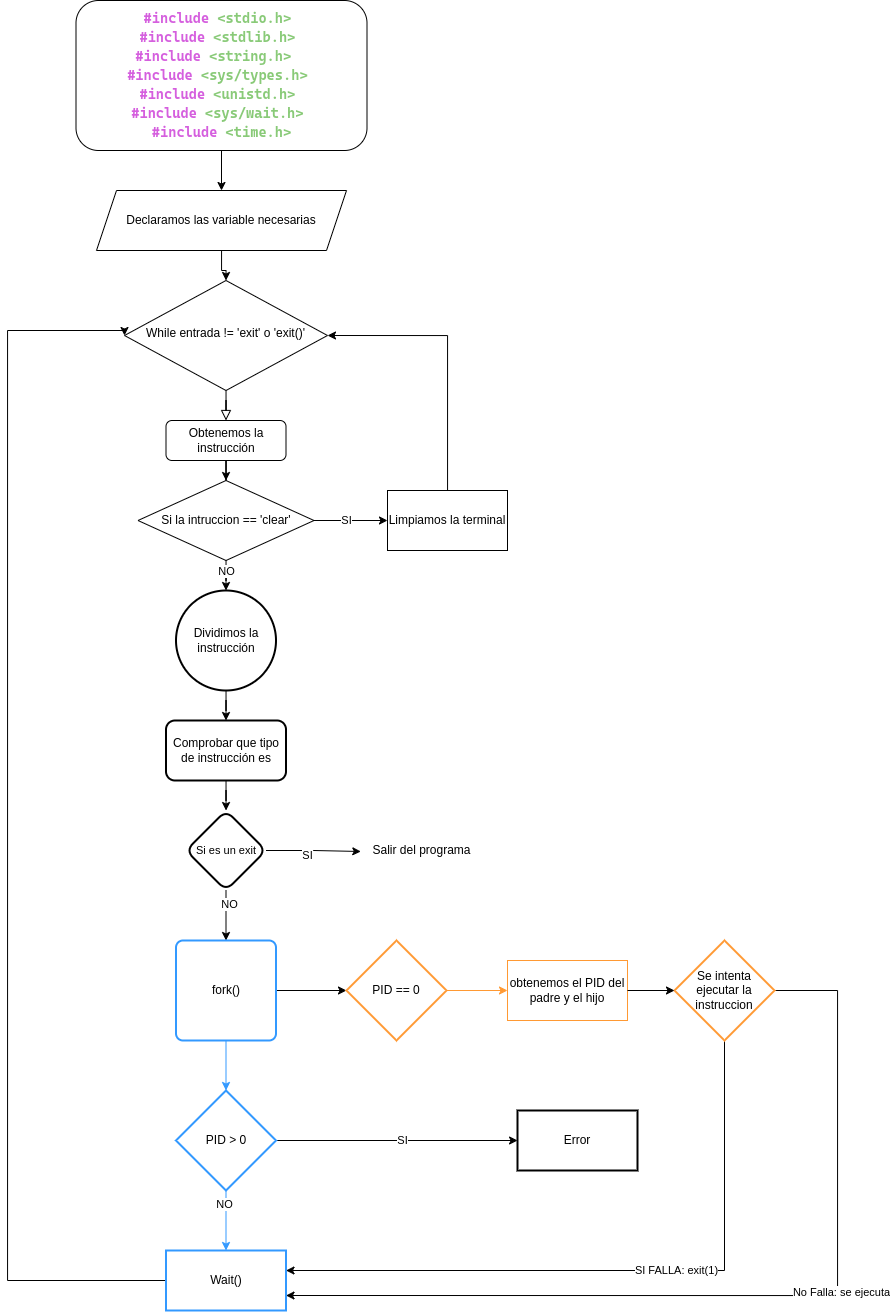

The diagram above was exported from draw.io. Its source (the exported page's mxGraphModel, read from the mxfile embedded in the PNG):
<mxGraphModel dx="1969" dy="2134" grid="1" gridSize="10" guides="1" tooltips="1" connect="1" arrows="1" fold="1" page="1" pageScale="1" pageWidth="827" pageHeight="1169" math="0" shadow="0">
  <root>
    <mxCell id="WIyWlLk6GJQsqaUBKTNV-0" />
    <mxCell id="WIyWlLk6GJQsqaUBKTNV-1" parent="WIyWlLk6GJQsqaUBKTNV-0" />
    <mxCell id="qGdtZCTAcSeKCzQkQ6fK-1" style="edgeStyle=orthogonalEdgeStyle;rounded=0;orthogonalLoop=1;jettySize=auto;html=1;entryX=0.5;entryY=0;entryDx=0;entryDy=0;" parent="WIyWlLk6GJQsqaUBKTNV-1" source="WIyWlLk6GJQsqaUBKTNV-3" target="qGdtZCTAcSeKCzQkQ6fK-0" edge="1">
      <mxGeometry relative="1" as="geometry" />
    </mxCell>
    <mxCell id="WIyWlLk6GJQsqaUBKTNV-3" value="&lt;div style=&quot;color: rgb(171, 178, 191); font-family: &amp;quot;Cascadia Code PL&amp;quot;, Consolas, &amp;quot;Courier  New&amp;quot;, monospace, &amp;quot;Droid Sans Mono&amp;quot;, &amp;quot;monospace&amp;quot;, monospace; font-size: 14px; line-height: 19px; white-space: pre;&quot;&gt;&lt;div style=&quot;line-height: 19px;&quot;&gt;&lt;div style=&quot;&quot;&gt;&lt;b style=&quot;&quot;&gt;&lt;span style=&quot;color: rgb(213, 95, 222);&quot;&gt;#include&lt;/span&gt; &lt;span style=&quot;color: rgb(137, 202, 120);&quot;&gt;&amp;lt;stdio.h&amp;gt;&lt;/span&gt; &lt;/b&gt;&lt;/div&gt;&lt;div style=&quot;&quot;&gt;&lt;b&gt;&lt;span style=&quot;color: #d55fde;&quot;&gt;#include&lt;/span&gt; &lt;span style=&quot;color: #89ca78;&quot;&gt;&amp;lt;stdlib.h&amp;gt;&lt;/span&gt; &lt;/b&gt;&lt;/div&gt;&lt;div style=&quot;&quot;&gt;&lt;b&gt;&lt;span style=&quot;color: #d55fde;&quot;&gt;#include&lt;/span&gt; &lt;span style=&quot;color: #89ca78;&quot;&gt;&amp;lt;string.h&amp;gt;&lt;/span&gt; &lt;span style=&quot;color: #7f848e;font-style: italic;&quot;&gt; &lt;/span&gt;&lt;/b&gt;&lt;/div&gt;&lt;div style=&quot;&quot;&gt;&lt;b&gt;&lt;span style=&quot;color: #d55fde;&quot;&gt;#include&lt;/span&gt; &lt;span style=&quot;color: #89ca78;&quot;&gt;&amp;lt;sys/types.h&amp;gt;&lt;/span&gt; &lt;/b&gt;&lt;/div&gt;&lt;div style=&quot;&quot;&gt;&lt;b&gt;&lt;span style=&quot;color: #d55fde;&quot;&gt;#include&lt;/span&gt; &lt;span style=&quot;color: #89ca78;&quot;&gt;&amp;lt;unistd.h&amp;gt;&lt;/span&gt; &lt;/b&gt;&lt;/div&gt;&lt;div style=&quot;&quot;&gt;&lt;b&gt;&lt;span style=&quot;color: #d55fde;&quot;&gt;#include&lt;/span&gt; &lt;span style=&quot;color: #89ca78;&quot;&gt;&amp;lt;sys/wait.h&amp;gt;&lt;/span&gt; &lt;/b&gt;&lt;/div&gt;&lt;div style=&quot;&quot;&gt;&lt;b style=&quot;&quot;&gt;&lt;span style=&quot;color: rgb(213, 95, 222);&quot;&gt;#include&lt;/span&gt; &lt;span style=&quot;color: rgb(137, 202, 120);&quot;&gt;&amp;lt;time.h&amp;gt;&lt;/span&gt;&lt;/b&gt;&lt;/div&gt;&lt;/div&gt;&lt;/div&gt;" style="rounded=1;whiteSpace=wrap;html=1;fontSize=12;glass=0;strokeWidth=1;shadow=0;strokeColor=#000000;" parent="WIyWlLk6GJQsqaUBKTNV-1" vertex="1">
      <mxGeometry x="128.5" y="-40" width="291" height="150" as="geometry" />
    </mxCell>
    <mxCell id="WIyWlLk6GJQsqaUBKTNV-4" value="" style="rounded=0;html=1;jettySize=auto;orthogonalLoop=1;fontSize=11;endArrow=block;endFill=0;endSize=8;strokeWidth=1;shadow=0;labelBackgroundColor=none;edgeStyle=orthogonalEdgeStyle;entryX=0.5;entryY=0;entryDx=0;entryDy=0;" parent="WIyWlLk6GJQsqaUBKTNV-1" source="WIyWlLk6GJQsqaUBKTNV-6" target="WIyWlLk6GJQsqaUBKTNV-12" edge="1">
      <mxGeometry y="20" relative="1" as="geometry">
        <mxPoint as="offset" />
        <mxPoint x="260" y="370" as="targetPoint" />
      </mxGeometry>
    </mxCell>
    <mxCell id="WIyWlLk6GJQsqaUBKTNV-6" value="While entrada != 'exit' o 'exit()'" style="rhombus;whiteSpace=wrap;html=1;shadow=0;fontFamily=Helvetica;fontSize=12;align=center;strokeWidth=1;spacing=6;spacingTop=-4;" parent="WIyWlLk6GJQsqaUBKTNV-1" vertex="1">
      <mxGeometry x="177" y="240" width="203" height="110" as="geometry" />
    </mxCell>
    <mxCell id="qGdtZCTAcSeKCzQkQ6fK-4" style="edgeStyle=orthogonalEdgeStyle;rounded=0;orthogonalLoop=1;jettySize=auto;html=1;entryX=0.5;entryY=0;entryDx=0;entryDy=0;" parent="WIyWlLk6GJQsqaUBKTNV-1" source="WIyWlLk6GJQsqaUBKTNV-12" target="qGdtZCTAcSeKCzQkQ6fK-3" edge="1">
      <mxGeometry relative="1" as="geometry" />
    </mxCell>
    <mxCell id="WIyWlLk6GJQsqaUBKTNV-12" value="Obtenemos la instrucción" style="rounded=1;whiteSpace=wrap;html=1;fontSize=12;glass=0;strokeWidth=1;shadow=0;" parent="WIyWlLk6GJQsqaUBKTNV-1" vertex="1">
      <mxGeometry x="218.5" y="380" width="120" height="40" as="geometry" />
    </mxCell>
    <mxCell id="qGdtZCTAcSeKCzQkQ6fK-6" style="edgeStyle=orthogonalEdgeStyle;rounded=0;orthogonalLoop=1;jettySize=auto;html=1;entryX=0.5;entryY=0;entryDx=0;entryDy=0;" parent="WIyWlLk6GJQsqaUBKTNV-1" source="9DUZdhgLY3mF6AFdjixy-0" target="9DUZdhgLY3mF6AFdjixy-1" edge="1">
      <mxGeometry relative="1" as="geometry" />
    </mxCell>
    <mxCell id="9DUZdhgLY3mF6AFdjixy-0" value="Dividimos la instrucción" style="strokeWidth=2;html=1;shape=mxgraph.flowchart.start_2;whiteSpace=wrap;" parent="WIyWlLk6GJQsqaUBKTNV-1" vertex="1">
      <mxGeometry x="228.5" y="550" width="100" height="100" as="geometry" />
    </mxCell>
    <mxCell id="9DUZdhgLY3mF6AFdjixy-4" value="" style="edgeStyle=orthogonalEdgeStyle;rounded=0;orthogonalLoop=1;jettySize=auto;html=1;" parent="WIyWlLk6GJQsqaUBKTNV-1" source="9DUZdhgLY3mF6AFdjixy-1" target="9DUZdhgLY3mF6AFdjixy-9" edge="1">
      <mxGeometry relative="1" as="geometry">
        <mxPoint x="278.5" y="840" as="targetPoint" />
      </mxGeometry>
    </mxCell>
    <mxCell id="9DUZdhgLY3mF6AFdjixy-1" value="Comprobar que tipo de instrucción es" style="rounded=1;whiteSpace=wrap;html=1;strokeWidth=2;" parent="WIyWlLk6GJQsqaUBKTNV-1" vertex="1">
      <mxGeometry x="218.5" y="680" width="120" height="60" as="geometry" />
    </mxCell>
    <mxCell id="9DUZdhgLY3mF6AFdjixy-12" style="edgeStyle=orthogonalEdgeStyle;rounded=0;orthogonalLoop=1;jettySize=auto;html=1;entryX=-0.006;entryY=0.533;entryDx=0;entryDy=0;entryPerimeter=0;" parent="WIyWlLk6GJQsqaUBKTNV-1" source="9DUZdhgLY3mF6AFdjixy-9" target="9DUZdhgLY3mF6AFdjixy-13" edge="1">
      <mxGeometry relative="1" as="geometry">
        <mxPoint x="408.5" y="880" as="targetPoint" />
      </mxGeometry>
    </mxCell>
    <mxCell id="9DUZdhgLY3mF6AFdjixy-20" value="SI" style="edgeLabel;html=1;align=center;verticalAlign=middle;resizable=0;points=[];" parent="9DUZdhgLY3mF6AFdjixy-12" connectable="0" vertex="1">
      <mxGeometry x="-0.1468" y="-4" relative="1" as="geometry">
        <mxPoint as="offset" />
      </mxGeometry>
    </mxCell>
    <mxCell id="9DUZdhgLY3mF6AFdjixy-14" style="edgeStyle=orthogonalEdgeStyle;rounded=0;orthogonalLoop=1;jettySize=auto;html=1;" parent="WIyWlLk6GJQsqaUBKTNV-1" source="9DUZdhgLY3mF6AFdjixy-9" target="9DUZdhgLY3mF6AFdjixy-15" edge="1">
      <mxGeometry relative="1" as="geometry">
        <mxPoint x="278.5" y="990" as="targetPoint" />
      </mxGeometry>
    </mxCell>
    <mxCell id="9DUZdhgLY3mF6AFdjixy-21" value="NO" style="edgeLabel;html=1;align=center;verticalAlign=middle;resizable=0;points=[];" parent="9DUZdhgLY3mF6AFdjixy-14" connectable="0" vertex="1">
      <mxGeometry x="-0.4868" y="3" relative="1" as="geometry">
        <mxPoint as="offset" />
      </mxGeometry>
    </mxCell>
    <mxCell id="9DUZdhgLY3mF6AFdjixy-9" value="&lt;span style=&quot;font-size: 11px; text-wrap: nowrap; background-color: rgb(255, 255, 255);&quot;&gt;Si es un exit&lt;/span&gt;" style="rhombus;whiteSpace=wrap;html=1;rounded=1;strokeWidth=2;" parent="WIyWlLk6GJQsqaUBKTNV-1" vertex="1">
      <mxGeometry x="238.5" y="770" width="80" height="80" as="geometry" />
    </mxCell>
    <mxCell id="9DUZdhgLY3mF6AFdjixy-13" value="Salir del programa" style="text;html=1;align=center;verticalAlign=middle;resizable=0;points=[];autosize=1;strokeColor=none;fillColor=none;" parent="WIyWlLk6GJQsqaUBKTNV-1" vertex="1">
      <mxGeometry x="414" y="795" width="120" height="30" as="geometry" />
    </mxCell>
    <mxCell id="9DUZdhgLY3mF6AFdjixy-16" style="edgeStyle=orthogonalEdgeStyle;rounded=0;orthogonalLoop=1;jettySize=auto;html=1;entryX=0;entryY=0.5;entryDx=0;entryDy=0;entryPerimeter=0;" parent="WIyWlLk6GJQsqaUBKTNV-1" source="9DUZdhgLY3mF6AFdjixy-15" target="9DUZdhgLY3mF6AFdjixy-22" edge="1">
      <mxGeometry relative="1" as="geometry">
        <mxPoint x="472.5" y="1020" as="targetPoint" />
      </mxGeometry>
    </mxCell>
    <mxCell id="9DUZdhgLY3mF6AFdjixy-23" style="edgeStyle=orthogonalEdgeStyle;rounded=0;orthogonalLoop=1;jettySize=auto;html=1;strokeColor=#3399FF;entryX=0.5;entryY=0;entryDx=0;entryDy=0;entryPerimeter=0;" parent="WIyWlLk6GJQsqaUBKTNV-1" source="9DUZdhgLY3mF6AFdjixy-15" target="9DUZdhgLY3mF6AFdjixy-24" edge="1">
      <mxGeometry relative="1" as="geometry">
        <mxPoint x="278.5" y="1130" as="targetPoint" />
      </mxGeometry>
    </mxCell>
    <mxCell id="9DUZdhgLY3mF6AFdjixy-15" value="fork()" style="rounded=1;whiteSpace=wrap;html=1;absoluteArcSize=1;arcSize=14;strokeWidth=2;strokeColor=#3399FF;" parent="WIyWlLk6GJQsqaUBKTNV-1" vertex="1">
      <mxGeometry x="228.5" y="900" width="100" height="100" as="geometry" />
    </mxCell>
    <mxCell id="9DUZdhgLY3mF6AFdjixy-18" style="edgeStyle=orthogonalEdgeStyle;rounded=0;orthogonalLoop=1;jettySize=auto;html=1;exitX=1;exitY=0.5;exitDx=0;exitDy=0;exitPerimeter=0;strokeColor=#FF9933;entryX=0;entryY=0.5;entryDx=0;entryDy=0;" parent="WIyWlLk6GJQsqaUBKTNV-1" source="9DUZdhgLY3mF6AFdjixy-22" target="9DUZdhgLY3mF6AFdjixy-19" edge="1">
      <mxGeometry relative="1" as="geometry">
        <mxPoint x="538.5" y="1080" as="targetPoint" />
        <mxPoint x="532.5400000000002" y="1050" as="sourcePoint" />
      </mxGeometry>
    </mxCell>
    <mxCell id="9DUZdhgLY3mF6AFdjixy-19" value="obtenemos el PID del padre y el hijo" style="whiteSpace=wrap;html=1;strokeColor=#FF9933;" parent="WIyWlLk6GJQsqaUBKTNV-1" vertex="1">
      <mxGeometry x="560" y="920" width="120" height="60" as="geometry" />
    </mxCell>
    <mxCell id="9DUZdhgLY3mF6AFdjixy-22" value="PID == 0" style="strokeWidth=2;html=1;shape=mxgraph.flowchart.decision;whiteSpace=wrap;strokeColor=#FF9933;" parent="WIyWlLk6GJQsqaUBKTNV-1" vertex="1">
      <mxGeometry x="399" y="900" width="100" height="100" as="geometry" />
    </mxCell>
    <mxCell id="9DUZdhgLY3mF6AFdjixy-26" value="" style="edgeStyle=orthogonalEdgeStyle;rounded=0;orthogonalLoop=1;jettySize=auto;html=1;strokeColor=#3399FF;" parent="WIyWlLk6GJQsqaUBKTNV-1" source="9DUZdhgLY3mF6AFdjixy-24" target="9DUZdhgLY3mF6AFdjixy-25" edge="1">
      <mxGeometry relative="1" as="geometry" />
    </mxCell>
    <mxCell id="qGdtZCTAcSeKCzQkQ6fK-13" value="NO" style="edgeLabel;html=1;align=center;verticalAlign=middle;resizable=0;points=[];" parent="9DUZdhgLY3mF6AFdjixy-26" connectable="0" vertex="1">
      <mxGeometry x="-0.5619" y="-2" relative="1" as="geometry">
        <mxPoint as="offset" />
      </mxGeometry>
    </mxCell>
    <mxCell id="9DUZdhgLY3mF6AFdjixy-29" value="" style="edgeStyle=orthogonalEdgeStyle;rounded=0;orthogonalLoop=1;jettySize=auto;html=1;strokeColor=#000000;entryX=0;entryY=0.5;entryDx=0;entryDy=0;exitX=1;exitY=0.5;exitDx=0;exitDy=0;exitPerimeter=0;" parent="WIyWlLk6GJQsqaUBKTNV-1" source="9DUZdhgLY3mF6AFdjixy-24" target="9DUZdhgLY3mF6AFdjixy-28" edge="1">
      <mxGeometry relative="1" as="geometry">
        <mxPoint x="327.5" y="1180" as="sourcePoint" />
        <mxPoint x="411.5" y="1180" as="targetPoint" />
        <Array as="points">
          <mxPoint x="570" y="1100" />
        </Array>
      </mxGeometry>
    </mxCell>
    <mxCell id="9DUZdhgLY3mF6AFdjixy-30" value="SI" style="edgeLabel;html=1;align=center;verticalAlign=middle;resizable=0;points=[];" parent="9DUZdhgLY3mF6AFdjixy-29" connectable="0" vertex="1">
      <mxGeometry x="0.0457" y="1" relative="1" as="geometry">
        <mxPoint as="offset" />
      </mxGeometry>
    </mxCell>
    <mxCell id="9DUZdhgLY3mF6AFdjixy-24" value="PID &amp;gt; 0" style="strokeWidth=2;html=1;shape=mxgraph.flowchart.decision;whiteSpace=wrap;strokeColor=#3399FF;" parent="WIyWlLk6GJQsqaUBKTNV-1" vertex="1">
      <mxGeometry x="228.5" y="1050" width="100" height="100" as="geometry" />
    </mxCell>
    <mxCell id="9DUZdhgLY3mF6AFdjixy-27" style="edgeStyle=orthogonalEdgeStyle;rounded=0;orthogonalLoop=1;jettySize=auto;html=1;entryX=0;entryY=0.5;entryDx=0;entryDy=0;exitX=0;exitY=0.5;exitDx=0;exitDy=0;" parent="WIyWlLk6GJQsqaUBKTNV-1" source="9DUZdhgLY3mF6AFdjixy-25" target="WIyWlLk6GJQsqaUBKTNV-6" edge="1">
      <mxGeometry relative="1" as="geometry">
        <Array as="points">
          <mxPoint x="60" y="1240" />
          <mxPoint x="60" y="290" />
          <mxPoint x="177" y="290" />
        </Array>
      </mxGeometry>
    </mxCell>
    <mxCell id="9DUZdhgLY3mF6AFdjixy-25" value="Wait()" style="whiteSpace=wrap;html=1;strokeWidth=2;strokeColor=#3399FF;" parent="WIyWlLk6GJQsqaUBKTNV-1" vertex="1">
      <mxGeometry x="218.5" y="1210" width="120" height="60" as="geometry" />
    </mxCell>
    <mxCell id="9DUZdhgLY3mF6AFdjixy-28" value="Error" style="whiteSpace=wrap;html=1;strokeWidth=2;strokeColor=#000000;" parent="WIyWlLk6GJQsqaUBKTNV-1" vertex="1">
      <mxGeometry x="570" y="1070" width="120" height="60" as="geometry" />
    </mxCell>
    <mxCell id="qGdtZCTAcSeKCzQkQ6fK-2" style="edgeStyle=orthogonalEdgeStyle;rounded=0;orthogonalLoop=1;jettySize=auto;html=1;entryX=0.5;entryY=0;entryDx=0;entryDy=0;" parent="WIyWlLk6GJQsqaUBKTNV-1" source="qGdtZCTAcSeKCzQkQ6fK-0" target="WIyWlLk6GJQsqaUBKTNV-6" edge="1">
      <mxGeometry relative="1" as="geometry" />
    </mxCell>
    <mxCell id="qGdtZCTAcSeKCzQkQ6fK-0" value="Declaramos las variable necesarias" style="shape=parallelogram;perimeter=parallelogramPerimeter;whiteSpace=wrap;html=1;fixedSize=1;" parent="WIyWlLk6GJQsqaUBKTNV-1" vertex="1">
      <mxGeometry x="149" y="150" width="250" height="60" as="geometry" />
    </mxCell>
    <mxCell id="qGdtZCTAcSeKCzQkQ6fK-7" style="edgeStyle=orthogonalEdgeStyle;rounded=0;orthogonalLoop=1;jettySize=auto;html=1;entryX=0;entryY=0.5;entryDx=0;entryDy=0;" parent="WIyWlLk6GJQsqaUBKTNV-1" source="qGdtZCTAcSeKCzQkQ6fK-3" target="qGdtZCTAcSeKCzQkQ6fK-9" edge="1">
      <mxGeometry relative="1" as="geometry">
        <mxPoint x="440" y="480" as="targetPoint" />
      </mxGeometry>
    </mxCell>
    <mxCell id="qGdtZCTAcSeKCzQkQ6fK-8" value="SI" style="edgeLabel;html=1;align=center;verticalAlign=middle;resizable=0;points=[];" parent="qGdtZCTAcSeKCzQkQ6fK-7" connectable="0" vertex="1">
      <mxGeometry x="-0.1397" y="1" relative="1" as="geometry">
        <mxPoint as="offset" />
      </mxGeometry>
    </mxCell>
    <mxCell id="qGdtZCTAcSeKCzQkQ6fK-3" value="Si la intruccion == 'clear'" style="rhombus;whiteSpace=wrap;html=1;" parent="WIyWlLk6GJQsqaUBKTNV-1" vertex="1">
      <mxGeometry x="190.5" y="440" width="176" height="80" as="geometry" />
    </mxCell>
    <mxCell id="qGdtZCTAcSeKCzQkQ6fK-5" style="edgeStyle=orthogonalEdgeStyle;rounded=0;orthogonalLoop=1;jettySize=auto;html=1;entryX=0.5;entryY=0;entryDx=0;entryDy=0;entryPerimeter=0;" parent="WIyWlLk6GJQsqaUBKTNV-1" source="qGdtZCTAcSeKCzQkQ6fK-3" target="9DUZdhgLY3mF6AFdjixy-0" edge="1">
      <mxGeometry relative="1" as="geometry" />
    </mxCell>
    <mxCell id="qGdtZCTAcSeKCzQkQ6fK-11" value="NO" style="edgeLabel;html=1;align=center;verticalAlign=middle;resizable=0;points=[];" parent="qGdtZCTAcSeKCzQkQ6fK-5" connectable="0" vertex="1">
      <mxGeometry x="0.22" relative="1" as="geometry">
        <mxPoint as="offset" />
      </mxGeometry>
    </mxCell>
    <mxCell id="qGdtZCTAcSeKCzQkQ6fK-10" style="edgeStyle=orthogonalEdgeStyle;rounded=0;orthogonalLoop=1;jettySize=auto;html=1;entryX=1;entryY=0.5;entryDx=0;entryDy=0;" parent="WIyWlLk6GJQsqaUBKTNV-1" source="qGdtZCTAcSeKCzQkQ6fK-9" target="WIyWlLk6GJQsqaUBKTNV-6" edge="1">
      <mxGeometry relative="1" as="geometry">
        <Array as="points">
          <mxPoint x="500" y="295" />
        </Array>
      </mxGeometry>
    </mxCell>
    <mxCell id="qGdtZCTAcSeKCzQkQ6fK-9" value="Limpiamos la terminal" style="rounded=0;whiteSpace=wrap;html=1;" parent="WIyWlLk6GJQsqaUBKTNV-1" vertex="1">
      <mxGeometry x="440" y="450" width="120" height="60" as="geometry" />
    </mxCell>
    <mxCell id="qGdtZCTAcSeKCzQkQ6fK-16" style="edgeStyle=orthogonalEdgeStyle;rounded=0;orthogonalLoop=1;jettySize=auto;html=1;entryX=1;entryY=0.5;entryDx=0;entryDy=0;exitX=0.5;exitY=1;exitDx=0;exitDy=0;exitPerimeter=0;" parent="WIyWlLk6GJQsqaUBKTNV-1" edge="1">
      <mxGeometry relative="1" as="geometry">
        <mxPoint x="338.5" y="1230" as="targetPoint" />
        <Array as="points">
          <mxPoint x="777" y="1230" />
        </Array>
        <mxPoint x="777" y="990" as="sourcePoint" />
      </mxGeometry>
    </mxCell>
    <mxCell id="qGdtZCTAcSeKCzQkQ6fK-17" value="SI FALLA: exit(1)" style="edgeLabel;html=1;align=center;verticalAlign=middle;resizable=0;points=[];" parent="qGdtZCTAcSeKCzQkQ6fK-16" connectable="0" vertex="1">
      <mxGeometry x="-0.1493" y="-1" relative="1" as="geometry">
        <mxPoint as="offset" />
      </mxGeometry>
    </mxCell>
    <mxCell id="5WldPIZ-4nbbQn7TjodC-1" style="edgeStyle=orthogonalEdgeStyle;rounded=0;orthogonalLoop=1;jettySize=auto;html=1;entryX=1;entryY=0.75;entryDx=0;entryDy=0;" edge="1" parent="WIyWlLk6GJQsqaUBKTNV-1" source="qGdtZCTAcSeKCzQkQ6fK-15" target="9DUZdhgLY3mF6AFdjixy-25">
      <mxGeometry relative="1" as="geometry">
        <mxPoint x="920" y="1200" as="targetPoint" />
        <Array as="points">
          <mxPoint x="890" y="950" />
          <mxPoint x="890" y="1255" />
        </Array>
      </mxGeometry>
    </mxCell>
    <mxCell id="5WldPIZ-4nbbQn7TjodC-2" value="No Falla: se ejecuta" style="edgeLabel;html=1;align=center;verticalAlign=middle;resizable=0;points=[];" vertex="1" connectable="0" parent="5WldPIZ-4nbbQn7TjodC-1">
      <mxGeometry x="-0.1026" y="-2" relative="1" as="geometry">
        <mxPoint x="48" y="-2" as="offset" />
      </mxGeometry>
    </mxCell>
    <mxCell id="qGdtZCTAcSeKCzQkQ6fK-15" value="Se intenta ejecutar la instruccion" style="strokeWidth=2;html=1;shape=mxgraph.flowchart.decision;whiteSpace=wrap;strokeColor=#FF9933;" parent="WIyWlLk6GJQsqaUBKTNV-1" vertex="1">
      <mxGeometry x="727" y="900" width="100" height="100" as="geometry" />
    </mxCell>
    <mxCell id="5WldPIZ-4nbbQn7TjodC-0" style="edgeStyle=orthogonalEdgeStyle;rounded=0;orthogonalLoop=1;jettySize=auto;html=1;entryX=0;entryY=0.5;entryDx=0;entryDy=0;entryPerimeter=0;" edge="1" parent="WIyWlLk6GJQsqaUBKTNV-1" source="9DUZdhgLY3mF6AFdjixy-19" target="qGdtZCTAcSeKCzQkQ6fK-15">
      <mxGeometry relative="1" as="geometry" />
    </mxCell>
  </root>
</mxGraphModel>